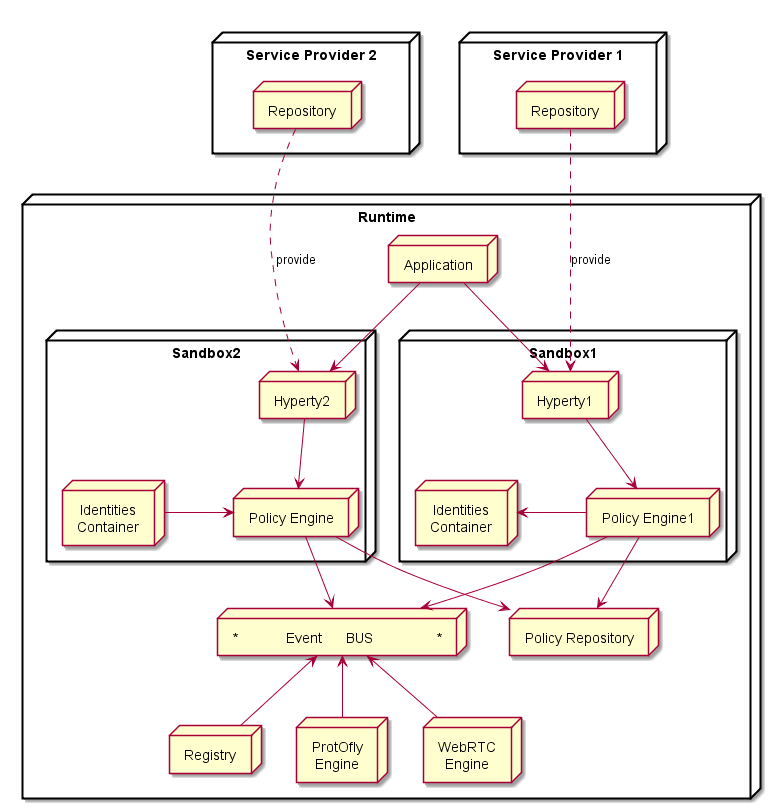

The diagram above was rendered by PlantUML. Its source (embedded in the PNG):
@startuml "Runtime_Architecture_new.png"


node "Service Provider 1" as SP1 {
	node Repository as Repo1
}


node "Service Provider 2" as SP2 {
	node Repository as Repo2
}

node "Runtime" as rt {
 node "Application" as App 

 SP1 -[hidden]down- App
 SP2 -[hidden]right- App

 node "Sandbox1" as Sand1 {

 node "Hyperty1" as H1

 node "Identities\nContainer" as ID1

 node "Policy Engine1" as PEP1

  H1 -down-> PEP1

  ID1 <-right- PEP1
 }

node "Sandbox2" as Sand2 {

 node "Hyperty2" as H2

 node "Policy Engine" as PEP2

 node "Identities\nContainer" as ID2

  H2 -down-> PEP2

  ID2 -right-> PEP2

 }

 App -down-> H1

 App -down-> H2


Repo1 ..down-> H1: provide

Repo2 ..down-> H2: provide

 node "*            Event      BUS                *" as Bus

 node "Registry" as Reg

 node "ProtOfly\nEngine" as Prot

 node "WebRTC\nEngine" as WRTC

 node "Policy Repository" as Rep

 PEP1 -down-> Bus

 PEP2 -down-> Bus

 Rep <-up- PEP1

 Rep <-up- PEP2

 Reg -up-> Bus

 Prot -up-> Bus

 WRTC -up-> Bus


	}

@enduml